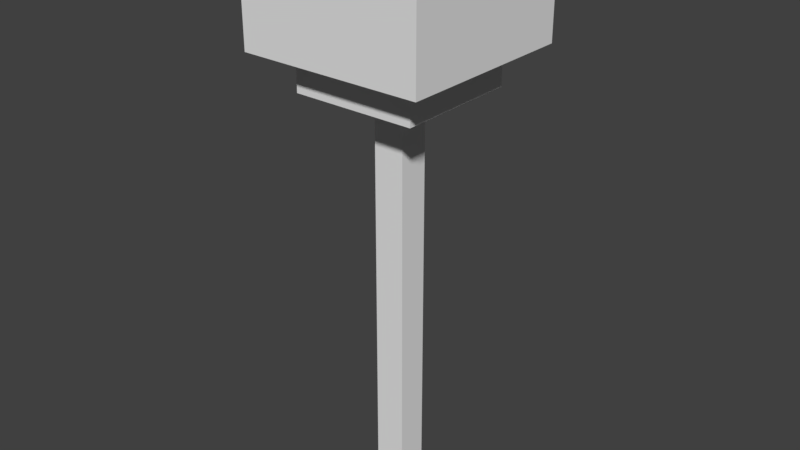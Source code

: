 # Source: Pullable_L3.blend  (saved by Blender 2.77.0; exported with 4.5.12 LTS)
import bpy
from mathutils import Matrix  # noqa: F401  (used for matrix-valued properties, if any)

bpy.ops.wm.read_factory_settings(use_empty=True)
scene = bpy.context.scene
scene.name = 'Scene'

# ---- collections
col_collection_1 = bpy.data.collections.new('Collection 1'); scene.collection.children.link(col_collection_1)

# ---- world
world_world = bpy.data.worlds.new('World'); scene.world = world_world
world_world.color = (0.05088, 0.05088, 0.05088)
world_world.use_sun_shadow = False
world_world.sun_shadow_jitter_overblur = 0.0
world_world.cycles.sampling_method = 'MANUAL'

# ---- meshes
me_cube_001 = bpy.data.meshes.new('Cube.001')
me_cube_001.from_pydata([(0.7386, -0.7794, -0.7386), (0.7386, 0.09565, -0.7386), (0.7386, -0.7794, 0.7386), (0.7386, 0.09564, 0.7386), (-0.7386, -0.7794, -0.7386), (-0.7386, 0.09565, -0.7386), (-0.7386, -0.7794, 0.7386), (-0.7386, 0.09564, 0.7386), (0.5003, 0.09565, -0.5003), (0.5003, 0.09564, 0.5003), (-0.5003, 0.09564, 0.5003), (-0.5003, 0.09565, -0.5003), (0.5003, -1.082, -0.5003), (0.5003, -1.082, 0.5003), (-0.5003, -1.082, 0.5003), (-0.5003, -1.082, -0.5003)], [], [(1, 3, 2, 0), (3, 7, 6, 2), (7, 5, 4, 6), (5, 1, 0, 4), (0, 2, 6, 4), (7, 3, 9, 10), (8, 11, 15, 12), (5, 7, 10, 11), (3, 1, 8, 9), (1, 5, 11, 8), (12, 15, 14, 13), (10, 9, 13, 14), (11, 10, 14, 15), (9, 8, 12, 13)])
me_cube_001.use_remesh_preserve_volume = False
me_cube_001.use_remesh_preserve_attributes = False
me_cube_001.use_mirror_vertex_groups = False
me_cube_001.update()
me_cube = bpy.data.meshes.new('Cube')
me_cube.from_pydata([(-0.125, -0.2152, 0.125), (-0.125, -4.41, 0.125), (-0.125, -0.2152, -0.125), (-0.125, -4.41, -0.125), (0.125, -0.2152, 0.125), (0.125, -4.41, 0.125), (0.125, -0.2152, -0.125), (0.125, -4.41, -0.125), (0.5, -0.85, -0.5), (0.5, 0.15, -0.5), (0.5, -0.85, 0.5), (0.5, 0.15, 0.5), (-0.5, -0.85, -0.5), (-0.5, 0.15, -0.5), (-0.5, -0.85, 0.5), (-0.5, 0.15, 0.5)], [], [(4, 0, 1, 5), (2, 6, 7, 3), (2, 0, 4, 6), (6, 4, 5, 7), (0, 2, 3, 1), (7, 5, 1, 3), (9, 11, 10, 8), (11, 15, 14, 10), (15, 13, 12, 14), (13, 9, 8, 12), (8, 10, 14, 12), (13, 15, 11, 9)])
_uv = me_cube.uv_layers.new(name='UVMap')
_uv.uv.foreach_set('vector', [0.0, 0.0, 0.0, 0.0, 0.0, 0.0, 0.0, 0.0, 0.0, 0.0, 0.0, 0.0, 0.0, 0.0, 0.0, 0.0, 0.0, 0.0, 0.0, 0.0, 0.0, 0.0, 0.0, 0.0, 0.0, 0.0, 0.0, 0.0, 0.0, 0.0, 0.0, 0.0, 0.0, 0.0, 0.0, 0.0, 0.0, 0.0, 0.0, 0.0, 0.0, 0.0, 0.0, 0.0, 0.0, 0.0, 0.0, 0.0, 0.0, 0.0, 0.0, 0.0, 0.0, 0.0, 0.0, 0.0, 0.0, 0.0, 0.0, 0.0, 0.0, 0.0, 0.0, 0.0, 0.0, 0.0, 0.0, 0.0, 0.0, 0.0, 0.0, 0.0, 0.0, 0.0, 0.0, 0.0, 0.0, 0.0, 0.0, 0.0, 0.0, 0.0, 0.0, 0.0, 0.0, 0.0, 0.0, 0.0, 0.0, 0.0, 0.0, 0.0, 0.0, 0.0, 0.0, 0.0])
me_cube.use_remesh_preserve_volume = False
me_cube.use_remesh_preserve_attributes = False
me_cube.use_mirror_vertex_groups = False
me_cube.update()

# ---- objects
ob_pedestal = bpy.data.objects.new('Pedestal', me_cube_001)
ob_switch = bpy.data.objects.new('Switch', me_cube)

# ---- transforms, parenting, visibility, modifiers, constraints
ob_pedestal.location = (0.0, 0.0, 0.0)
ob_pedestal.rotation_euler = (1.571, -0.0, -3.142)
ob_pedestal.lineart.crease_threshold = 0.0
ob_switch.location = (0.0, 0.0, 0.0)
ob_switch.rotation_euler = (1.571, -0.0, -3.142)
ob_switch.lineart.crease_threshold = 0.0

# ---- collection membership
col_collection_1.objects.link(ob_pedestal)
col_collection_1.objects.link(ob_switch)

# ---- scene / render settings (as saved in the file)
scene.frame_start = 1; scene.frame_end = 250; scene.frame_set(13)
scene.render.engine = 'BLENDER_EEVEE_NEXT'
scene.render.resolution_percentage = 50
scene.render.dither_intensity = 0.0
scene.cycles.use_denoising = False
scene.cycles.samples = 128
scene.cycles.sampling_pattern = 'TABULATED_SOBOL'
scene.cycles.light_sampling_threshold = 0.0
scene.cycles.use_adaptive_sampling = False
scene.cycles.use_light_tree = False
scene.cycles.blur_glossy = 0.0
scene.cycles.sample_clamp_indirect = 0.0
scene.view_settings.view_transform = 'Standard'
bpy.context.view_layer.update()

# ---- added for rendering (the .blend has no active camera and no usable light): camera, sun
cam_auto = bpy.data.cameras.new('AutoCamera')
cam_auto.lens = 50.0
cam_auto.sensor_width = 36.0
cam_auto.clip_end = 1000.0
ob_auto_camera = bpy.data.objects.new('AutoCamera', cam_auto)
scene.collection.objects.link(ob_auto_camera)
ob_auto_camera.location = (4.6409, -5.56909, 1.58262)
ob_auto_camera.rotation_euler = (1.09748, -7.21219e-08, 0.694738)
scene.camera = ob_auto_camera
light_auto_sun = bpy.data.lights.new('AutoSun', 'SUN')
light_auto_sun.energy = 3.0
light_auto_sun.angle = 0.0523599
ob_auto_sun = bpy.data.objects.new('AutoSun', light_auto_sun)
scene.collection.objects.link(ob_auto_sun)
ob_auto_sun.rotation_euler = (0.872665, 0.174533, 0.523599)
bpy.context.view_layer.update()

